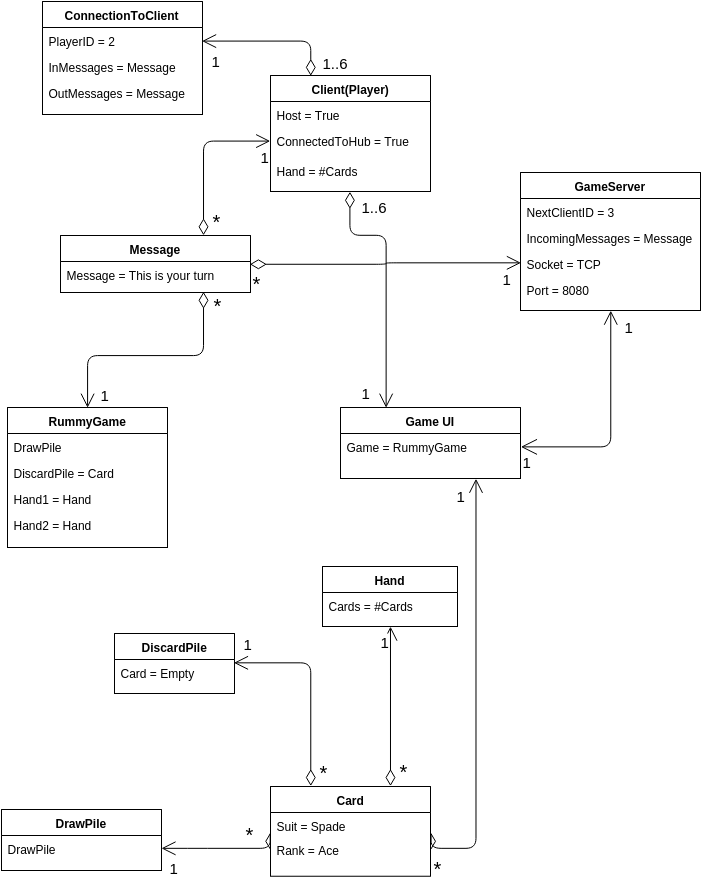

The diagram above was exported from draw.io. Its source (the exported page's mxGraphModel, read from the mxfile embedded in the PNG):
<mxGraphModel dx="1096" dy="716" grid="1" gridSize="10" guides="1" tooltips="1" connect="1" arrows="1" fold="1" page="1" pageScale="1" pageWidth="826" pageHeight="1169" background="#ffffff" math="0">
  <root>
    <mxCell id="0" />
    <mxCell id="1" parent="0" />
    <mxCell id="96" value="Message" style="swimlane;html=1;fontStyle=1;align=center;verticalAlign=top;childLayout=stackLayout;horizontal=1;startSize=26;horizontalStack=0;resizeParent=1;resizeLast=0;collapsible=1;marginBottom=0;swimlaneFillColor=#ffffff;" parent="1" vertex="1">
      <mxGeometry x="103" y="390" width="190" height="57" as="geometry" />
    </mxCell>
    <mxCell id="99" value="Message = This is your turn" style="text;html=1;strokeColor=none;fillColor=none;align=left;verticalAlign=top;spacingLeft=4;spacingRight=4;whiteSpace=wrap;overflow=hidden;rotatable=0;points=[[0,0.5],[1,0.5]];portConstraint=eastwest;" parent="96" vertex="1">
      <mxGeometry y="26" width="190" height="26" as="geometry" />
    </mxCell>
    <mxCell id="105" value="" style="group" parent="1" vertex="1" connectable="0">
      <mxGeometry x="313" y="230" width="160" height="116" as="geometry" />
    </mxCell>
    <mxCell id="100" value="Client(Player)" style="swimlane;html=1;fontStyle=1;align=center;verticalAlign=top;childLayout=stackLayout;horizontal=1;startSize=26;horizontalStack=0;resizeParent=1;resizeLast=0;collapsible=1;marginBottom=0;swimlaneFillColor=#ffffff;" parent="105" vertex="1">
      <mxGeometry width="160" height="116" as="geometry" />
    </mxCell>
    <mxCell id="101" value="Host = True" style="text;html=1;strokeColor=none;fillColor=none;align=left;verticalAlign=top;spacingLeft=4;spacingRight=4;whiteSpace=wrap;overflow=hidden;rotatable=0;points=[[0,0.5],[1,0.5]];portConstraint=eastwest;" parent="100" vertex="1">
      <mxGeometry y="26" width="160" height="26" as="geometry" />
    </mxCell>
    <mxCell id="103" value="ConnectedToHub = True" style="text;html=1;strokeColor=none;fillColor=none;align=left;verticalAlign=top;spacingLeft=4;spacingRight=4;whiteSpace=wrap;overflow=hidden;rotatable=0;points=[[0,0.5],[1,0.5]];portConstraint=eastwest;" parent="100" vertex="1">
      <mxGeometry y="52" width="160" height="26" as="geometry" />
    </mxCell>
    <mxCell id="104" value="Hand = #Cards" style="text;html=1;strokeColor=none;fillColor=none;align=left;verticalAlign=top;spacingLeft=4;spacingRight=4;whiteSpace=wrap;overflow=hidden;rotatable=0;points=[[0,0.5],[1,0.5]];portConstraint=eastwest;" parent="105" vertex="1">
      <mxGeometry y="82" width="160" height="26" as="geometry" />
    </mxCell>
    <mxCell id="126" value="" style="group" parent="1" vertex="1" connectable="0">
      <mxGeometry x="458" y="526" width="180" height="71" as="geometry" />
    </mxCell>
    <mxCell id="7" value="" style="group" parent="126" vertex="1" connectable="0">
      <mxGeometry width="180" height="71" as="geometry" />
    </mxCell>
    <mxCell id="2" value="Game UI" style="swimlane;html=1;fontStyle=1;align=center;verticalAlign=top;childLayout=stackLayout;horizontal=1;startSize=26;horizontalStack=0;resizeParent=1;resizeLast=0;collapsible=1;marginBottom=0;swimlaneFillColor=#ffffff;" parent="7" vertex="1">
      <mxGeometry x="-75" y="36" width="180" height="71" as="geometry" />
    </mxCell>
    <mxCell id="3" value="Game =&amp;nbsp;&lt;span&gt;RummyGame&lt;/span&gt;" style="text;html=1;strokeColor=none;fillColor=none;align=left;verticalAlign=top;spacingLeft=4;spacingRight=4;whiteSpace=wrap;overflow=hidden;rotatable=0;points=[[0,0.5],[1,0.5]];portConstraint=eastwest;" parent="2" vertex="1">
      <mxGeometry y="26" width="180" height="26" as="geometry" />
    </mxCell>
    <mxCell id="128" value="ConnectionToClient" style="swimlane;html=1;fontStyle=1;align=center;verticalAlign=top;childLayout=stackLayout;horizontal=1;startSize=26;horizontalStack=0;resizeParent=1;resizeLast=0;collapsible=1;marginBottom=0;swimlaneFillColor=#ffffff;" parent="1" vertex="1">
      <mxGeometry x="85" y="156" width="160" height="113" as="geometry" />
    </mxCell>
    <mxCell id="129" value="PlayerID = 2" style="text;html=1;strokeColor=none;fillColor=none;align=left;verticalAlign=top;spacingLeft=4;spacingRight=4;whiteSpace=wrap;overflow=hidden;rotatable=0;points=[[0,0.5],[1,0.5]];portConstraint=eastwest;" parent="128" vertex="1">
      <mxGeometry y="26" width="160" height="26" as="geometry" />
    </mxCell>
    <mxCell id="132" value="InMessages = Message" style="text;html=1;strokeColor=none;fillColor=none;align=left;verticalAlign=top;spacingLeft=4;spacingRight=4;whiteSpace=wrap;overflow=hidden;rotatable=0;points=[[0,0.5],[1,0.5]];portConstraint=eastwest;" parent="128" vertex="1">
      <mxGeometry y="52" width="160" height="26" as="geometry" />
    </mxCell>
    <mxCell id="133" value="OutMessages =&amp;nbsp;&lt;span&gt;Message&lt;/span&gt;" style="text;html=1;strokeColor=none;fillColor=none;align=left;verticalAlign=top;spacingLeft=4;spacingRight=4;whiteSpace=wrap;overflow=hidden;rotatable=0;points=[[0,0.5],[1,0.5]];portConstraint=eastwest;" parent="128" vertex="1">
      <mxGeometry y="78" width="160" height="26" as="geometry" />
    </mxCell>
    <mxCell id="136" value="GameServer" style="swimlane;html=1;fontStyle=1;align=center;verticalAlign=top;childLayout=stackLayout;horizontal=1;startSize=26;horizontalStack=0;resizeParent=1;resizeLast=0;collapsible=1;marginBottom=0;swimlaneFillColor=#ffffff;" parent="1" vertex="1">
      <mxGeometry x="563" y="327" width="180" height="138" as="geometry" />
    </mxCell>
    <mxCell id="141" value="NextClientID = 3" style="text;html=1;strokeColor=none;fillColor=none;align=left;verticalAlign=top;spacingLeft=4;spacingRight=4;whiteSpace=wrap;overflow=hidden;rotatable=0;points=[[0,0.5],[1,0.5]];portConstraint=eastwest;" parent="136" vertex="1">
      <mxGeometry y="26" width="180" height="26" as="geometry" />
    </mxCell>
    <mxCell id="139" value="IncomingMessages = Message" style="text;html=1;strokeColor=none;fillColor=none;align=left;verticalAlign=top;spacingLeft=4;spacingRight=4;whiteSpace=wrap;overflow=hidden;rotatable=0;points=[[0,0.5],[1,0.5]];portConstraint=eastwest;" parent="136" vertex="1">
      <mxGeometry y="52" width="180" height="26" as="geometry" />
    </mxCell>
    <mxCell id="142" value="Socket = TCP" style="text;html=1;strokeColor=none;fillColor=none;align=left;verticalAlign=top;spacingLeft=4;spacingRight=4;whiteSpace=wrap;overflow=hidden;rotatable=0;points=[[0,0.5],[1,0.5]];portConstraint=eastwest;" parent="136" vertex="1">
      <mxGeometry y="78" width="180" height="26" as="geometry" />
    </mxCell>
    <mxCell id="143" value="Port = 8080" style="text;html=1;strokeColor=none;fillColor=none;align=left;verticalAlign=top;spacingLeft=4;spacingRight=4;whiteSpace=wrap;overflow=hidden;rotatable=0;points=[[0,0.5],[1,0.5]];portConstraint=eastwest;" parent="136" vertex="1">
      <mxGeometry y="104" width="180" height="26" as="geometry" />
    </mxCell>
    <mxCell id="67" value="" style="endArrow=open;html=1;endSize=12;startArrow=diamondThin;startSize=14;startFill=0;edgeStyle=orthogonalEdgeStyle;exitX=0.75;exitY=0;entryX=0.5;entryY=1;" parent="1" source="29" target="39" edge="1">
      <mxGeometry x="-0.0777" y="-30" relative="1" as="geometry">
        <mxPoint x="490" y="907" as="sourcePoint" />
        <mxPoint x="650" y="907" as="targetPoint" />
        <Array as="points">
          <mxPoint x="433" y="840" />
          <mxPoint x="433" y="840" />
        </Array>
        <mxPoint as="offset" />
      </mxGeometry>
    </mxCell>
    <mxCell id="68" value="&lt;font style=&quot;font-size: 20px&quot;&gt;*&lt;/font&gt;" style="resizable=0;html=1;align=left;verticalAlign=top;labelBackgroundColor=#ffffff;fontSize=10;" parent="67" connectable="0" vertex="1">
      <mxGeometry x="-1" relative="1" as="geometry">
        <mxPoint x="7" y="-34" as="offset" />
      </mxGeometry>
    </mxCell>
    <mxCell id="69" value="&lt;font style=&quot;font-size: 15px&quot;&gt;1&lt;/font&gt;" style="resizable=0;html=1;align=right;verticalAlign=top;labelBackgroundColor=#ffffff;fontSize=10;" parent="67" connectable="0" vertex="1">
      <mxGeometry x="1" relative="1" as="geometry" />
    </mxCell>
    <mxCell id="77" value="" style="endArrow=open;html=1;endSize=12;startArrow=diamondThin;startSize=14;startFill=0;edgeStyle=orthogonalEdgeStyle;exitX=0.25;exitY=0;entryX=1;entryY=0.5;" parent="1" source="29" target="48" edge="1">
      <mxGeometry x="0.0083" y="-27" relative="1" as="geometry">
        <mxPoint x="280" y="912" as="sourcePoint" />
        <mxPoint x="380" y="850" as="targetPoint" />
        <Array as="points">
          <mxPoint x="353" y="818" />
        </Array>
        <mxPoint as="offset" />
      </mxGeometry>
    </mxCell>
    <mxCell id="78" value="&lt;font style=&quot;font-size: 20px&quot;&gt;*&lt;/font&gt;" style="resizable=0;html=1;align=left;verticalAlign=top;labelBackgroundColor=#ffffff;fontSize=10;" parent="77" connectable="0" vertex="1">
      <mxGeometry x="-1" relative="1" as="geometry">
        <mxPoint x="7" y="-33" as="offset" />
      </mxGeometry>
    </mxCell>
    <mxCell id="79" value="&lt;font style=&quot;font-size: 15px&quot;&gt;1&lt;/font&gt;" style="resizable=0;html=1;align=right;verticalAlign=top;labelBackgroundColor=#ffffff;fontSize=10;direction=south;" parent="77" connectable="0" vertex="1">
      <mxGeometry x="1" relative="1" as="geometry">
        <mxPoint x="20" y="-34" as="offset" />
      </mxGeometry>
    </mxCell>
    <mxCell id="80" value="" style="endArrow=open;html=1;endSize=12;startArrow=diamondThin;startSize=14;startFill=0;edgeStyle=orthogonalEdgeStyle;entryX=1;entryY=0.5;exitX=0;exitY=0.5;" parent="1" source="32" target="197" edge="1">
      <mxGeometry x="0.5745" y="83" relative="1" as="geometry">
        <mxPoint x="300" y="1050" as="sourcePoint" />
        <mxPoint x="190.60240963855426" y="1020.8072289156628" as="targetPoint" />
        <Array as="points">
          <mxPoint x="240" y="1003" />
          <mxPoint x="240" y="1003" />
        </Array>
        <mxPoint as="offset" />
      </mxGeometry>
    </mxCell>
    <mxCell id="81" value="&lt;font style=&quot;font-size: 20px&quot;&gt;*&lt;/font&gt;" style="resizable=0;html=1;align=left;verticalAlign=top;labelBackgroundColor=#ffffff;fontSize=10;" parent="80" connectable="0" vertex="1">
      <mxGeometry x="-1" relative="1" as="geometry">
        <mxPoint x="-27" y="-34" as="offset" />
      </mxGeometry>
    </mxCell>
    <mxCell id="82" value="&lt;font style=&quot;font-size: 15px&quot;&gt;1&lt;/font&gt;" style="resizable=0;html=1;align=right;verticalAlign=top;labelBackgroundColor=#ffffff;fontSize=10;" parent="80" connectable="0" vertex="1">
      <mxGeometry x="1" relative="1" as="geometry">
        <mxPoint x="18" y="4" as="offset" />
      </mxGeometry>
    </mxCell>
    <mxCell id="153" value="" style="group" parent="1" vertex="1" connectable="0">
      <mxGeometry x="157" y="788" width="120" height="122" as="geometry" />
    </mxCell>
    <mxCell id="52" value="" style="group" parent="153" vertex="1" connectable="0">
      <mxGeometry width="120" height="122" as="geometry" />
    </mxCell>
    <mxCell id="47" value="" style="group" parent="52" vertex="1" connectable="0">
      <mxGeometry width="120" height="70" as="geometry" />
    </mxCell>
    <mxCell id="48" value="DiscardPile" style="swimlane;html=1;fontStyle=1;align=center;verticalAlign=top;childLayout=stackLayout;horizontal=1;startSize=26;horizontalStack=0;resizeParent=1;resizeLast=0;collapsible=1;marginBottom=0;swimlaneFillColor=#ffffff;" parent="47" vertex="1">
      <mxGeometry width="120" height="60" as="geometry" />
    </mxCell>
    <mxCell id="200" value="Card = Empty" style="text;html=1;strokeColor=none;fillColor=none;align=left;verticalAlign=top;spacingLeft=4;spacingRight=4;whiteSpace=wrap;overflow=hidden;rotatable=0;points=[[0,0.5],[1,0.5]];portConstraint=eastwest;" vertex="1" parent="48">
      <mxGeometry y="26" width="120" height="26" as="geometry" />
    </mxCell>
    <mxCell id="159" value="" style="endArrow=open;html=1;endSize=12;startArrow=diamondThin;startSize=14;startFill=0;edgeStyle=orthogonalEdgeStyle;exitX=1;exitY=0.5;entryX=0.75;entryY=1;" parent="1" source="32" target="2" edge="1">
      <mxGeometry x="-0.0278" y="-40" relative="1" as="geometry">
        <mxPoint x="472.826086956522" y="1085.9275362318842" as="sourcePoint" />
        <mxPoint x="593" y="650" as="targetPoint" />
        <Array as="points">
          <mxPoint x="518" y="1003" />
        </Array>
        <mxPoint as="offset" />
      </mxGeometry>
    </mxCell>
    <mxCell id="160" value="&lt;font style=&quot;font-size: 20px&quot;&gt;*&lt;/font&gt;" style="resizable=0;html=1;align=left;verticalAlign=top;labelBackgroundColor=#ffffff;fontSize=10;" parent="159" connectable="0" vertex="1">
      <mxGeometry x="-1" relative="1" as="geometry" />
    </mxCell>
    <mxCell id="161" value="&lt;font style=&quot;font-size: 15px&quot;&gt;1&lt;/font&gt;" style="resizable=0;html=1;align=right;verticalAlign=top;labelBackgroundColor=#ffffff;fontSize=10;" parent="159" connectable="0" vertex="1">
      <mxGeometry x="1" relative="1" as="geometry">
        <mxPoint x="-9" y="2" as="offset" />
      </mxGeometry>
    </mxCell>
    <mxCell id="46" value="" style="group" parent="1" vertex="1" connectable="0">
      <mxGeometry x="351" y="721" width="135" height="90" as="geometry" />
    </mxCell>
    <mxCell id="39" value="Hand" style="swimlane;html=1;fontStyle=1;align=center;verticalAlign=top;childLayout=stackLayout;horizontal=1;startSize=26;horizontalStack=0;resizeParent=1;resizeLast=0;collapsible=1;marginBottom=0;swimlaneFillColor=#ffffff;" parent="46" vertex="1">
      <mxGeometry x="14" width="135" height="60" as="geometry" />
    </mxCell>
    <mxCell id="43" value="Cards = #Cards" style="text;html=1;strokeColor=none;fillColor=none;align=left;verticalAlign=top;spacingLeft=4;spacingRight=4;whiteSpace=wrap;overflow=hidden;rotatable=0;points=[[0,0.5],[1,0.5]];portConstraint=eastwest;" parent="39" vertex="1">
      <mxGeometry y="26" width="135" height="26" as="geometry" />
    </mxCell>
    <mxCell id="171" value="" style="endArrow=open;html=1;endSize=12;startArrow=diamondThin;startSize=14;startFill=0;edgeStyle=orthogonalEdgeStyle;exitX=0.75;exitY=1;entryX=0.5;entryY=0;" parent="1" source="96" target="73" edge="1">
      <mxGeometry x="0.4054" y="75" relative="1" as="geometry">
        <mxPoint x="270" y="440" as="sourcePoint" />
        <mxPoint x="430" y="440" as="targetPoint" />
        <Array as="points">
          <mxPoint x="246" y="510" />
          <mxPoint x="130" y="510" />
        </Array>
        <mxPoint x="-30" y="-60" as="offset" />
      </mxGeometry>
    </mxCell>
    <mxCell id="172" value="&lt;font style=&quot;font-size: 20px&quot;&gt;*&lt;/font&gt;" style="resizable=0;html=1;align=left;verticalAlign=top;labelBackgroundColor=#ffffff;fontSize=10;" parent="171" connectable="0" vertex="1">
      <mxGeometry x="-1" relative="1" as="geometry">
        <mxPoint x="8" y="-5" as="offset" />
      </mxGeometry>
    </mxCell>
    <mxCell id="173" value="&lt;font style=&quot;font-size: 15px&quot;&gt;1&lt;/font&gt;" style="resizable=0;html=1;align=right;verticalAlign=top;labelBackgroundColor=#ffffff;fontSize=10;" parent="171" connectable="0" vertex="1">
      <mxGeometry x="1" relative="1" as="geometry">
        <mxPoint x="23" y="-28" as="offset" />
      </mxGeometry>
    </mxCell>
    <mxCell id="175" value="" style="endArrow=open;html=1;endSize=12;startArrow=diamondThin;startSize=14;startFill=0;edgeStyle=orthogonalEdgeStyle;exitX=0.5;exitY=1;entryX=0.25;entryY=0;" parent="1" source="100" target="2" edge="1">
      <mxGeometry x="0.1549" y="28" relative="1" as="geometry">
        <mxPoint x="420" y="370" as="sourcePoint" />
        <mxPoint x="580" y="370" as="targetPoint" />
        <Array as="points">
          <mxPoint x="393" y="390" />
          <mxPoint x="428" y="390" />
        </Array>
        <mxPoint x="-3" y="-12" as="offset" />
      </mxGeometry>
    </mxCell>
    <mxCell id="176" value="&lt;font style=&quot;font-size: 15px&quot;&gt;1..6&lt;/font&gt;" style="resizable=0;html=1;align=left;verticalAlign=top;labelBackgroundColor=#ffffff;fontSize=10;" parent="175" connectable="0" vertex="1">
      <mxGeometry x="-1" relative="1" as="geometry">
        <mxPoint x="10" as="offset" />
      </mxGeometry>
    </mxCell>
    <mxCell id="177" value="&lt;font style=&quot;font-size: 15px&quot;&gt;1&lt;/font&gt;" style="resizable=0;html=1;align=right;verticalAlign=top;labelBackgroundColor=#ffffff;fontSize=10;" parent="175" connectable="0" vertex="1">
      <mxGeometry x="1" relative="1" as="geometry">
        <mxPoint x="-15" y="-30" as="offset" />
      </mxGeometry>
    </mxCell>
    <mxCell id="179" value="" style="endArrow=open;html=1;endSize=12;startArrow=open;startSize=14;startFill=0;edgeStyle=orthogonalEdgeStyle;exitX=1;exitY=0.5;entryX=0.5;entryY=1;" parent="1" source="3" edge="1" target="136">
      <mxGeometry x="-0.3093" y="48" relative="1" as="geometry">
        <mxPoint x="642.409638554217" y="491.8915662650602" as="sourcePoint" />
        <mxPoint x="709" y="480" as="targetPoint" />
        <Array as="points">
          <mxPoint x="653" y="601" />
        </Array>
        <mxPoint x="78" y="-37" as="offset" />
      </mxGeometry>
    </mxCell>
    <mxCell id="180" value="&lt;font style=&quot;font-size: 15px&quot;&gt;1&lt;/font&gt;" style="resizable=0;html=1;align=left;verticalAlign=top;labelBackgroundColor=#ffffff;fontSize=10;" parent="179" connectable="0" vertex="1">
      <mxGeometry x="-1" relative="1" as="geometry" />
    </mxCell>
    <mxCell id="181" value="&lt;font style=&quot;font-size: 15px&quot;&gt;1&lt;/font&gt;" style="resizable=0;html=1;align=right;verticalAlign=top;labelBackgroundColor=#ffffff;fontSize=10;" parent="179" connectable="0" vertex="1">
      <mxGeometry x="1" relative="1" as="geometry">
        <mxPoint x="24" y="1" as="offset" />
      </mxGeometry>
    </mxCell>
    <mxCell id="182" value="" style="endArrow=open;html=1;endSize=12;startArrow=diamondThin;startSize=14;startFill=0;edgeStyle=orthogonalEdgeStyle;exitX=1;exitY=0.5;entryX=0;entryY=0.5;" parent="1" source="96" target="142" edge="1">
      <mxGeometry x="0.0543" y="-19" relative="1" as="geometry">
        <mxPoint x="292.61445783132535" y="351.84337349397595" as="sourcePoint" />
        <mxPoint x="500" y="390" as="targetPoint" />
        <Array as="points" />
        <mxPoint x="-19" y="19" as="offset" />
      </mxGeometry>
    </mxCell>
    <mxCell id="183" value="&lt;font style=&quot;font-size: 20px&quot;&gt;*&lt;/font&gt;" style="resizable=0;html=1;align=left;verticalAlign=top;labelBackgroundColor=#ffffff;fontSize=10;" parent="182" connectable="0" vertex="1">
      <mxGeometry x="-1" relative="1" as="geometry">
        <mxPoint x="1" as="offset" />
      </mxGeometry>
    </mxCell>
    <mxCell id="184" value="&lt;font style=&quot;font-size: 15px&quot;&gt;1&lt;/font&gt;" style="resizable=0;html=1;align=right;verticalAlign=top;labelBackgroundColor=#ffffff;fontSize=10;" parent="182" connectable="0" vertex="1">
      <mxGeometry x="1" relative="1" as="geometry">
        <mxPoint x="-8" y="1" as="offset" />
      </mxGeometry>
    </mxCell>
    <mxCell id="186" value="" style="endArrow=open;html=1;endSize=12;startArrow=diamondThin;startSize=14;startFill=0;edgeStyle=orthogonalEdgeStyle;exitX=0.75;exitY=0;entryX=0;entryY=0.5;" parent="1" source="96" target="103" edge="1">
      <mxGeometry x="-0.4774" y="-30" relative="1" as="geometry">
        <mxPoint x="240" y="290" as="sourcePoint" />
        <mxPoint x="400" y="280" as="targetPoint" />
        <Array as="points">
          <mxPoint x="246" y="295" />
        </Array>
        <mxPoint as="offset" />
      </mxGeometry>
    </mxCell>
    <mxCell id="187" value="&lt;font style=&quot;font-size: 20px&quot;&gt;*&lt;/font&gt;" style="resizable=0;html=1;align=left;verticalAlign=top;labelBackgroundColor=#ffffff;fontSize=10;" parent="186" connectable="0" vertex="1">
      <mxGeometry x="-1" relative="1" as="geometry">
        <mxPoint x="7" y="-33" as="offset" />
      </mxGeometry>
    </mxCell>
    <mxCell id="188" value="&lt;font style=&quot;font-size: 15px&quot;&gt;1&lt;/font&gt;" style="resizable=0;html=1;align=right;verticalAlign=top;labelBackgroundColor=#ffffff;fontSize=10;" parent="186" connectable="0" vertex="1">
      <mxGeometry x="1" relative="1" as="geometry" />
    </mxCell>
    <mxCell id="190" value="" style="endArrow=open;html=1;endSize=12;startArrow=diamondThin;startSize=14;startFill=0;edgeStyle=orthogonalEdgeStyle;exitX=0.25;exitY=0;entryX=1;entryY=0.5;" parent="1" source="100" target="129" edge="1">
      <mxGeometry x="-0.0058" y="18" relative="1" as="geometry">
        <mxPoint x="340" y="120" as="sourcePoint" />
        <mxPoint x="262.49397590361446" y="112.08433734939763" as="targetPoint" />
        <Array as="points">
          <mxPoint x="353" y="195" />
        </Array>
        <mxPoint as="offset" />
      </mxGeometry>
    </mxCell>
    <mxCell id="191" value="&lt;font style=&quot;font-size: 15px&quot;&gt;1..6&lt;/font&gt;" style="resizable=0;html=1;align=left;verticalAlign=top;labelBackgroundColor=#ffffff;fontSize=10;" parent="190" connectable="0" vertex="1">
      <mxGeometry x="-1" relative="1" as="geometry">
        <mxPoint x="10" y="-28" as="offset" />
      </mxGeometry>
    </mxCell>
    <mxCell id="192" value="&lt;font style=&quot;font-size: 15px&quot;&gt;1&lt;/font&gt;" style="resizable=0;html=1;align=right;verticalAlign=top;labelBackgroundColor=#ffffff;fontSize=10;" parent="190" connectable="0" vertex="1">
      <mxGeometry x="1" relative="1" as="geometry">
        <mxPoint x="19" y="4" as="offset" />
      </mxGeometry>
    </mxCell>
    <mxCell id="29" value="Card" style="swimlane;html=1;fontStyle=1;align=center;verticalAlign=top;childLayout=stackLayout;horizontal=1;startSize=26;horizontalStack=0;resizeParent=1;resizeLast=0;collapsible=1;marginBottom=0;swimlaneFillColor=#ffffff;" parent="1" vertex="1">
      <mxGeometry x="313" y="941" width="160" height="89.74407582938389" as="geometry" />
    </mxCell>
    <mxCell id="30" value="Suit =&amp;nbsp;&lt;span&gt;Spade&lt;/span&gt;" style="text;html=1;strokeColor=none;fillColor=none;align=left;verticalAlign=top;spacingLeft=4;spacingRight=4;whiteSpace=wrap;overflow=hidden;rotatable=0;points=[[0,0.5],[1,0.5]];portConstraint=eastwest;" parent="29" vertex="1">
      <mxGeometry y="26" width="160" height="24" as="geometry" />
    </mxCell>
    <mxCell id="32" value="&lt;span&gt;Rank = Ace&lt;/span&gt;" style="text;html=1;strokeColor=none;fillColor=none;align=left;verticalAlign=top;spacingLeft=4;spacingRight=4;whiteSpace=wrap;overflow=hidden;rotatable=0;points=[[0,0.5],[1,0.5]];portConstraint=eastwest;" parent="29" vertex="1">
      <mxGeometry y="50" width="160" height="26" as="geometry" />
    </mxCell>
    <mxCell id="193" value="" style="group" vertex="1" connectable="0" parent="1">
      <mxGeometry x="50" y="935" width="140" height="75" as="geometry" />
    </mxCell>
    <mxCell id="196" value="&lt;span&gt;DrawPile&lt;/span&gt;" style="swimlane;html=1;fontStyle=1;align=center;verticalAlign=top;childLayout=stackLayout;horizontal=1;startSize=26;horizontalStack=0;resizeParent=1;resizeLast=0;collapsible=1;marginBottom=0;swimlaneFillColor=#ffffff;" vertex="1" parent="1">
      <mxGeometry x="44" y="964" width="160" height="61" as="geometry" />
    </mxCell>
    <mxCell id="197" value="&lt;span&gt;DrawPile&lt;/span&gt;" style="text;html=1;strokeColor=none;fillColor=none;align=left;verticalAlign=top;spacingLeft=4;spacingRight=4;whiteSpace=wrap;overflow=hidden;rotatable=0;points=[[0,0.5],[1,0.5]];portConstraint=eastwest;" vertex="1" parent="196">
      <mxGeometry y="26" width="160" height="26" as="geometry" />
    </mxCell>
    <mxCell id="73" value="RummyGame" style="swimlane;html=1;fontStyle=1;align=center;verticalAlign=top;childLayout=stackLayout;horizontal=1;startSize=26;horizontalStack=0;resizeParent=1;resizeLast=0;collapsible=1;marginBottom=0;swimlaneFillColor=#ffffff;" parent="1" vertex="1">
      <mxGeometry x="50" y="562" width="160" height="140" as="geometry" />
    </mxCell>
    <mxCell id="74" value="DrawPile" style="text;html=1;strokeColor=none;fillColor=none;align=left;verticalAlign=top;spacingLeft=4;spacingRight=4;whiteSpace=wrap;overflow=hidden;rotatable=0;points=[[0,0.5],[1,0.5]];portConstraint=eastwest;" parent="73" vertex="1">
      <mxGeometry y="26" width="160" height="26" as="geometry" />
    </mxCell>
    <mxCell id="84" value="DiscardPile = Card" style="text;html=1;strokeColor=none;fillColor=none;align=left;verticalAlign=top;spacingLeft=4;spacingRight=4;whiteSpace=wrap;overflow=hidden;rotatable=0;points=[[0,0.5],[1,0.5]];portConstraint=eastwest;" parent="73" vertex="1">
      <mxGeometry y="52" width="160" height="26" as="geometry" />
    </mxCell>
    <mxCell id="76" value="Hand1 = Hand" style="text;html=1;strokeColor=none;fillColor=none;align=left;verticalAlign=top;spacingLeft=4;spacingRight=4;whiteSpace=wrap;overflow=hidden;rotatable=0;points=[[0,0.5],[1,0.5]];portConstraint=eastwest;" parent="73" vertex="1">
      <mxGeometry y="78" width="160" height="26" as="geometry" />
    </mxCell>
    <mxCell id="85" value="Hand2 = Hand" style="text;html=1;strokeColor=none;fillColor=none;align=left;verticalAlign=top;spacingLeft=4;spacingRight=4;whiteSpace=wrap;overflow=hidden;rotatable=0;points=[[0,0.5],[1,0.5]];portConstraint=eastwest;" parent="73" vertex="1">
      <mxGeometry y="104" width="160" height="26" as="geometry" />
    </mxCell>
  </root>
</mxGraphModel>